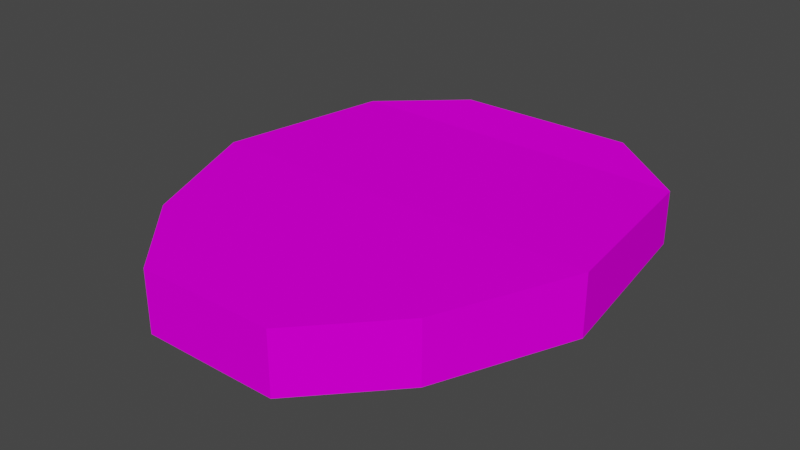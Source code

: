 # Source: Artifact.blend  (saved by Blender 2.81.16; exported with 4.5.12 LTS)
import bpy
from mathutils import Matrix  # noqa: F401  (used for matrix-valued properties, if any)

bpy.ops.wm.read_factory_settings(use_empty=True)
scene = bpy.context.scene
scene.name = 'Scene'

# ---- collections
col_collection = bpy.data.collections.new('Collection'); scene.collection.children.link(col_collection)

# ---- images (referenced by path relative to the original .blend; pixels are not part of the script)
import os
ASSET_DIR = os.environ.get("B2B_ASSET_DIR", "")  # directory of the original .blend (textures are referenced by path, not embedded)
HERE = os.path.dirname(os.path.abspath(__file__))  # packed textures are extracted next to this script under _unpacked/

def load_image(name, relpath, width, height, colorspace="sRGB"):
    """Load a texture the original file referenced (path relative to the .blend, or extracted next to this script)."""
    p = next((c for c in (os.path.join(HERE, relpath), os.path.join(ASSET_DIR, relpath)) if relpath and os.path.exists(c)), "")
    if p:
        img = bpy.data.images.load(p, check_existing=True)
        img.name = name
    else:  # same state as the original file: an image datablock whose file is absent (Cycles renders it pink)
        img = bpy.data.images.new(name, width, height)
        img.source = "FILE"
        img.filepath = "//" + (relpath or name)
    img.colorspace_settings.name = colorspace
    return img
img_artifact_png = load_image('Artifact.png', 'Artifact.png', 1024, 1024, 'sRGB')

# ---- materials (node trees are filled in below, after node groups)
mat_artifact = bpy.data.materials.new('Artifact')
mat_artifact.use_transparent_shadow = False

# ---- material node trees
mat_artifact.use_nodes = True; mat_artifact.node_tree.nodes.clear()
_N = mat_artifact.node_tree.nodes; _L = mat_artifact.node_tree.links
n0 = _N.new('ShaderNodeOutputMaterial'); n0.name = 'Material Output'; n0.location = (300, 300)
n1 = _N.new('ShaderNodeBsdfPrincipled'); n1.name = 'Principled BSDF'; n1.location = (10, 300)
n1.distribution = 'GGX'
n1.subsurface_method = 'BURLEY'
n1.inputs[2].default_value = 0.0
n1.inputs[3].default_value = 1.45
n1.inputs[13].default_value = 0.0
n1.inputs[20].default_value = 0.0
n1.inputs[27].default_value = (0.0, 0.0, 0.0, 1.0)
n1.inputs[28].default_value = 1.0
n2 = _N.new('ShaderNodeTexImage'); n2.name = 'Image Texture'; n2.location = (-280, 275)
n2.image = img_artifact_png
n2.interpolation = 'Closest'
_L.new(n1.outputs[0], n0.inputs[0])
_L.new(n2.outputs[0], n1.inputs[0])
n0.is_active_output = True

# ---- world
world_world = bpy.data.worlds.new('World'); scene.world = world_world
world_world.use_nodes = True; world_world.node_tree.nodes.clear()
_N = world_world.node_tree.nodes; _L = world_world.node_tree.links
n0 = _N.new('ShaderNodeOutputWorld'); n0.name = 'World Output'; n0.location = (300, 300)
n1 = _N.new('ShaderNodeBackground'); n1.name = 'Background'; n1.location = (10, 300)
n1.inputs[0].default_value = (0.05088, 0.05088, 0.05088, 1.0)
_L.new(n1.outputs[0], n0.inputs[0])
n0.is_active_output = True
world_world.color = (0.05088, 0.05088, 0.05088)
world_world.use_sun_shadow = False
world_world.sun_shadow_jitter_overblur = 0.0

# ---- meshes
me_cube_001 = bpy.data.meshes.new('Cube.001')
me_cube_001.from_pydata([(-2.239, 2.246, 0.3378), (-2.543, -0.02662, 0.3837), (-1.824, -1.726, 0.3837), (-1.824, -1.726, -0.3837), (-2.543, -0.02662, -0.3837), (-2.239, 2.246, -0.3378), (1.824, -1.726, 0.3837), (2.543, -0.02662, 0.3837), (2.239, 2.246, 0.3378), (2.239, 2.246, -0.3378), (2.543, -0.02662, -0.3837), (1.824, -1.726, -0.3837), (1.169, 3.052, 0.3837), (1.169, 3.052, -0.3837), (0.8624, -2.761, 0.3837), (0.8624, -2.761, -0.3837), (-1.169, 3.052, 0.3837), (-1.169, 3.052, -0.3837), (-0.8624, -2.761, 0.3837), (-0.8624, -2.761, -0.3837)], [], [(7, 1, 2, 6), (17, 13, 9, 5), (9, 8, 7, 10), (5, 9, 10, 4), (12, 16, 0, 8), (15, 14, 18, 19), (3, 11, 15, 19), (8, 0, 1, 7), (3, 2, 1, 4), (6, 2, 18, 14), (13, 12, 8, 9), (17, 16, 12, 13), (11, 6, 14, 15), (19, 18, 2, 3), (4, 1, 0, 5), (5, 0, 16, 17), (4, 10, 11, 3), (10, 7, 6, 11)])
_uv = me_cube_001.uv_layers.new(name='UVMap')
_uv.uv.foreach_set('vector', [0.944, 0.4621, 0.3722, 0.4621, 0.4525, 0.2224, 0.8639, 0.2224, 0.7905, 0.8941, 0.5276, 0.8941, 0.397, 0.7806, 0.9211, 0.7806, 0.2532, 0.1082, 0.2799, 0.09413, 0.3002, 0.207, 0.2688, 0.2051, 0.9211, 0.7806, 0.397, 0.7806, 0.3732, 0.46, 0.9449, 0.46, 0.7895, 0.8962, 0.5267, 0.8962, 0.3961, 0.7825, 0.9202, 0.7825, 0.2161, 0.3218, 0.2297, 0.351, 0.1252, 0.3602, 0.14, 0.3313, 0.8647, 0.2203, 0.4533, 0.2203, 0.563, 0.07462, 0.7548, 0.07462, 0.9202, 0.7825, 0.3961, 0.7825, 0.3722, 0.4621, 0.944, 0.4621, 0.104, 0.2908, 0.0747, 0.3063, 0.05008, 0.21, 0.08488, 0.2087, 0.8639, 0.2224, 0.4525, 0.2224, 0.5623, 0.07625, 0.7542, 0.07625, 0.2125, 0.07237, 0.2266, 0.04386, 0.2799, 0.09413, 0.2532, 0.1082, 0.1381, 0.07077, 0.1289, 0.04061, 0.2266, 0.04386, 0.2125, 0.07237, 0.2505, 0.2813, 0.2789, 0.2983, 0.2297, 0.351, 0.2161, 0.3218, 0.14, 0.3313, 0.1252, 0.3602, 0.0747, 0.3063, 0.104, 0.2908, 0.08488, 0.2087, 0.05008, 0.21, 0.06936, 0.08674, 0.09702, 0.1048, 0.09702, 0.1048, 0.06936, 0.08674, 0.1289, 0.04061, 0.1381, 0.07077, 0.9449, 0.46, 0.3732, 0.46, 0.4533, 0.2203, 0.8647, 0.2203, 0.2688, 0.2051, 0.3002, 0.207, 0.2789, 0.2983, 0.2505, 0.2813])
me_cube_001.materials.append(mat_artifact)
me_cube_001.use_remesh_fix_poles = True
me_cube_001.use_remesh_preserve_attributes = False
me_cube_001.use_mirror_vertex_groups = False
me_cube_001.update()

# ---- objects
ob_artifact = bpy.data.objects.new('Artifact', me_cube_001)

# ---- transforms, parenting, visibility, modifiers, constraints
ob_artifact.location = (0.0, 0.0, 0.0)
ob_artifact.lineart.crease_threshold = 0.0

# ---- collection membership
col_collection.objects.link(ob_artifact)

# ---- scene / render settings (as saved in the file)
scene.frame_start = 1; scene.frame_end = 250; scene.frame_set(1)
scene.render.engine = 'BLENDER_EEVEE_NEXT'
scene.cycles.use_denoising = False
scene.cycles.samples = 128
scene.cycles.sampling_pattern = 'TABULATED_SOBOL'
scene.cycles.use_adaptive_sampling = False
scene.cycles.use_light_tree = False
scene.view_settings.view_transform = 'Filmic'
bpy.context.view_layer.update()

# ---- added for rendering (the .blend has no active camera and no usable light): camera, sun
cam_auto = bpy.data.cameras.new('AutoCamera')
cam_auto.lens = 50.0
cam_auto.sensor_width = 36.0
cam_auto.clip_end = 1000.0
ob_auto_camera = bpy.data.objects.new('AutoCamera', cam_auto)
scene.collection.objects.link(ob_auto_camera)
ob_auto_camera.location = (7.18123, -8.47217, 5.74499)
ob_auto_camera.rotation_euler = (1.09748, -7.21219e-08, 0.694738)
scene.camera = ob_auto_camera
light_auto_sun = bpy.data.lights.new('AutoSun', 'SUN')
light_auto_sun.energy = 3.0
light_auto_sun.angle = 0.0523599
ob_auto_sun = bpy.data.objects.new('AutoSun', light_auto_sun)
scene.collection.objects.link(ob_auto_sun)
ob_auto_sun.rotation_euler = (0.872665, 0.174533, 0.523599)
bpy.context.view_layer.update()
